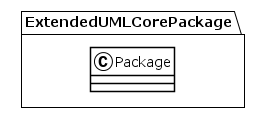

The diagram above was rendered by PlantUML. Its source (embedded in the PNG):
@startuml
!theme plain
package ExtendedUMLCorePackage {
class Package {
}
}
@enduml